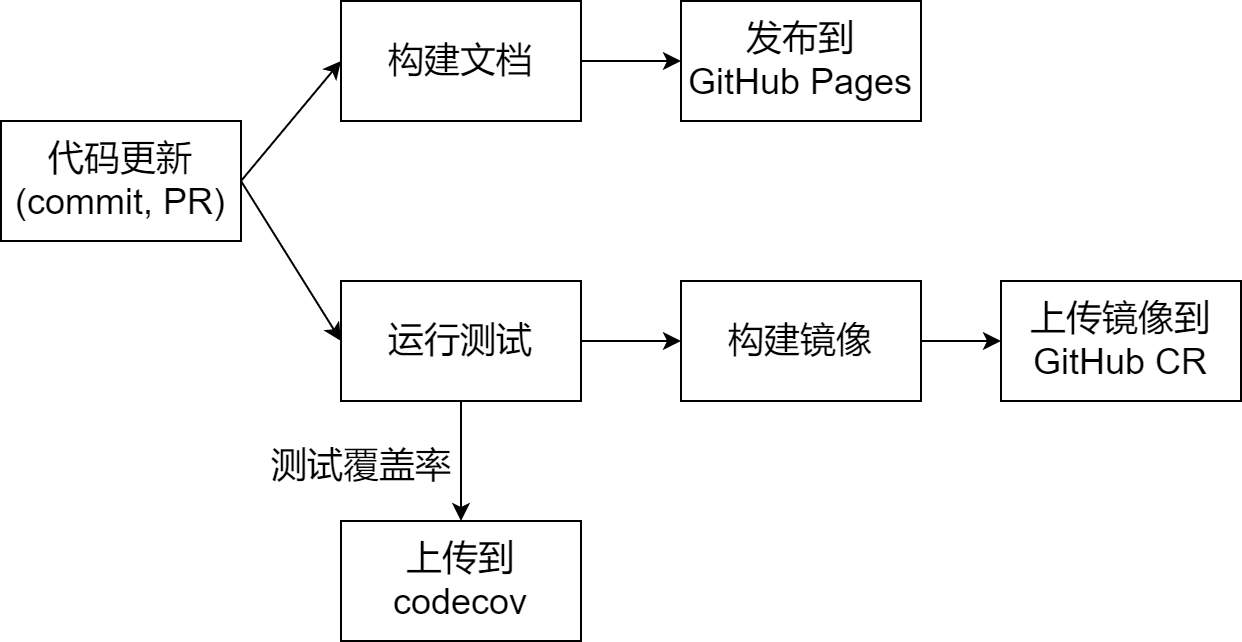

The diagram above was exported from draw.io. Its source (the exported page's mxGraphModel, read from the mxfile embedded in the PNG):
<mxGraphModel dx="1360" dy="392" grid="1" gridSize="10" guides="1" tooltips="1" connect="1" arrows="1" fold="1" page="1" pageScale="1" pageWidth="827" pageHeight="1169" math="0" shadow="0">
  <root>
    <mxCell id="0" />
    <mxCell id="1" parent="0" />
    <mxCell id="7" value="" style="edgeStyle=none;exitX=1;exitY=0.5;exitDx=0;exitDy=0;entryX=0;entryY=0.5;entryDx=0;entryDy=0;fontSize=18;labelBackgroundColor=none;" parent="1" source="2" target="4" edge="1">
      <mxGeometry relative="1" as="geometry" />
    </mxCell>
    <mxCell id="8" value="" style="edgeStyle=none;exitX=1;exitY=0.5;exitDx=0;exitDy=0;entryX=0;entryY=0.5;entryDx=0;entryDy=0;fontSize=18;labelBackgroundColor=none;" parent="1" source="2" target="5" edge="1">
      <mxGeometry relative="1" as="geometry" />
    </mxCell>
    <mxCell id="2" value="代码更新&#10;(commit, PR)" style="rounded=0;whiteSpace=wrap;fontSize=18;labelBackgroundColor=none;" parent="1" vertex="1">
      <mxGeometry x="110" y="320" width="120" height="60" as="geometry" />
    </mxCell>
    <mxCell id="12" value="" style="edgeStyle=none;exitX=1;exitY=0.5;exitDx=0;exitDy=0;entryX=0;entryY=0.5;entryDx=0;entryDy=0;fontSize=18;labelBackgroundColor=none;" parent="1" source="4" target="11" edge="1">
      <mxGeometry relative="1" as="geometry" />
    </mxCell>
    <mxCell id="4" value="构建文档" style="rounded=0;whiteSpace=wrap;fontSize=18;labelBackgroundColor=none;" parent="1" vertex="1">
      <mxGeometry x="280" y="260" width="120" height="60" as="geometry" />
    </mxCell>
    <mxCell id="9" value="" style="edgeStyle=none;exitX=0.5;exitY=1;exitDx=0;exitDy=0;fontSize=18;labelBackgroundColor=none;" parent="1" source="5" target="6" edge="1">
      <mxGeometry relative="1" as="geometry" />
    </mxCell>
    <mxCell id="10" value="测试覆盖率" style="edgeLabel;align=center;verticalAlign=middle;resizable=0;points=[];fontSize=18;labelBackgroundColor=none;" parent="9" vertex="1" connectable="0">
      <mxGeometry x="-0.4035" y="-1" relative="1" as="geometry">
        <mxPoint x="-49" y="12" as="offset" />
      </mxGeometry>
    </mxCell>
    <mxCell id="14" value="" style="edgeStyle=none;exitX=1;exitY=0.5;exitDx=0;exitDy=0;entryX=0;entryY=0.5;entryDx=0;entryDy=0;fontSize=18;labelBackgroundColor=none;" parent="1" source="5" target="13" edge="1">
      <mxGeometry relative="1" as="geometry" />
    </mxCell>
    <mxCell id="5" value="运行测试" style="rounded=0;whiteSpace=wrap;fontSize=18;labelBackgroundColor=none;" parent="1" vertex="1">
      <mxGeometry x="280" y="400" width="120" height="60" as="geometry" />
    </mxCell>
    <mxCell id="6" value="上传到codecov" style="rounded=0;whiteSpace=wrap;fontSize=18;labelBackgroundColor=none;" parent="1" vertex="1">
      <mxGeometry x="280" y="520" width="120" height="60" as="geometry" />
    </mxCell>
    <mxCell id="11" value="发布到&#10;GitHub Pages" style="rounded=0;whiteSpace=wrap;fontSize=18;labelBackgroundColor=none;" parent="1" vertex="1">
      <mxGeometry x="450" y="260" width="120" height="60" as="geometry" />
    </mxCell>
    <mxCell id="20" value="" style="edgeStyle=none;exitX=1;exitY=0.5;exitDx=0;exitDy=0;entryX=0;entryY=0.5;entryDx=0;entryDy=0;fontSize=18;labelBackgroundColor=none;" parent="1" source="13" target="17" edge="1">
      <mxGeometry relative="1" as="geometry" />
    </mxCell>
    <mxCell id="13" value="构建镜像" style="rounded=0;whiteSpace=wrap;fontSize=18;labelBackgroundColor=none;" parent="1" vertex="1">
      <mxGeometry x="450" y="400" width="120" height="60" as="geometry" />
    </mxCell>
    <mxCell id="17" value="上传镜像到GitHub CR" style="rounded=0;whiteSpace=wrap;fontSize=18;labelBackgroundColor=none;" parent="1" vertex="1">
      <mxGeometry x="610" y="400" width="120" height="60" as="geometry" />
    </mxCell>
  </root>
</mxGraphModel>